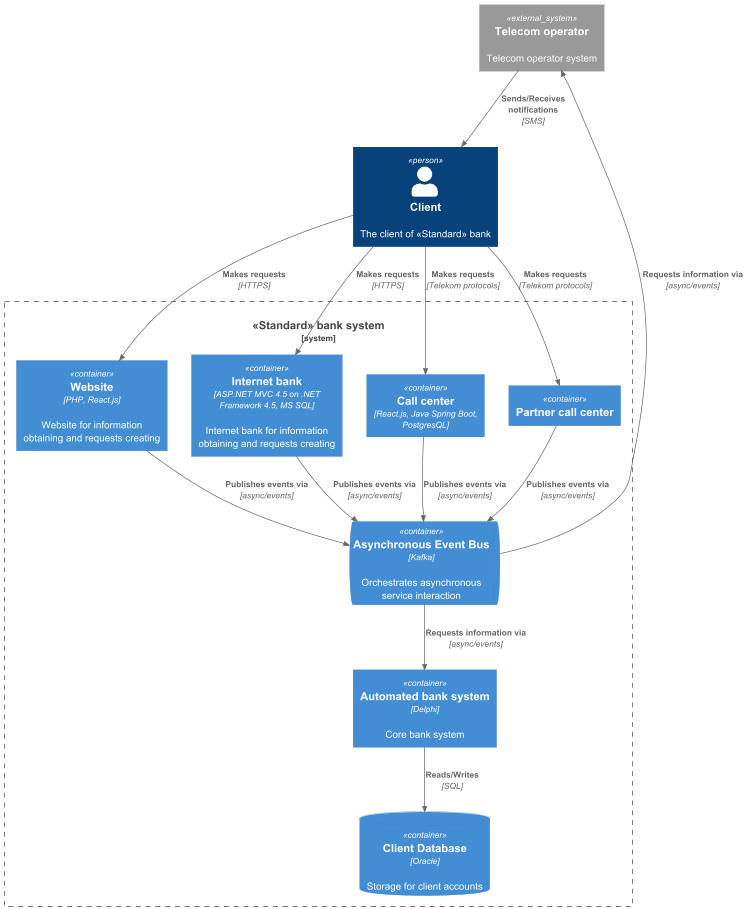

The diagram above was rendered by PlantUML. Its source (embedded in the PNG):
@startuml
!include ../C4_Container.puml

Person(client, "Client", "The client of «Standard» bank")
System_Boundary(platform, "«Standard» bank system") {
    Container(web_app, "Website", "PHP, React.js", "Website for information obtaining and requests creating")
    Container(internet_bank, "Internet bank", "ASP.NET MVC 4.5 on .NET Framework 4.5, MS SQL", "Internet bank for information obtaining and requests creating")
    Container(automated_bank_system, "Automated bank system", "Delphi", "Core bank system")
    Container(call_center, "Call center", "React.js, Java Spring Boot, PostgresQL", "")
    Container(partner_call_center, "Partner call center", "", "")

    ContainerQueue(message_broker, "Asynchronous Event Bus", "Kafka", "Orchestrates asynchronous service interaction")

    ContainerDb(client_db, "Client Database", "Oracle", "Storage for client accounts")
}

System_Ext(telecom_operator, "Telecom operator", "Telecom operator system")

Rel(client, web_app, "Makes requests", "HTTPS")
Rel(client, internet_bank, "Makes requests", "HTTPS")
Rel(client, call_center, "Makes requests", "Telekom protocols")
Rel(client, partner_call_center, "Makes requests", "Telekom protocols")

Rel(web_app, message_broker, "Publishes events via", "async/events")
Rel(internet_bank, message_broker, "Publishes events via", "async/events")
Rel(call_center, message_broker, "Publishes events via", "async/events")
Rel(partner_call_center, message_broker, "Publishes events via", "async/events")

Rel(message_broker, automated_bank_system, "Requests information via", "async/events")
Rel(automated_bank_system, client_db, "Reads/Writes", "SQL")
Rel(message_broker, telecom_operator, "Requests information via", "async/events")
Rel(telecom_operator, client, "Sends/Receives notifications", "SMS")

@enduml